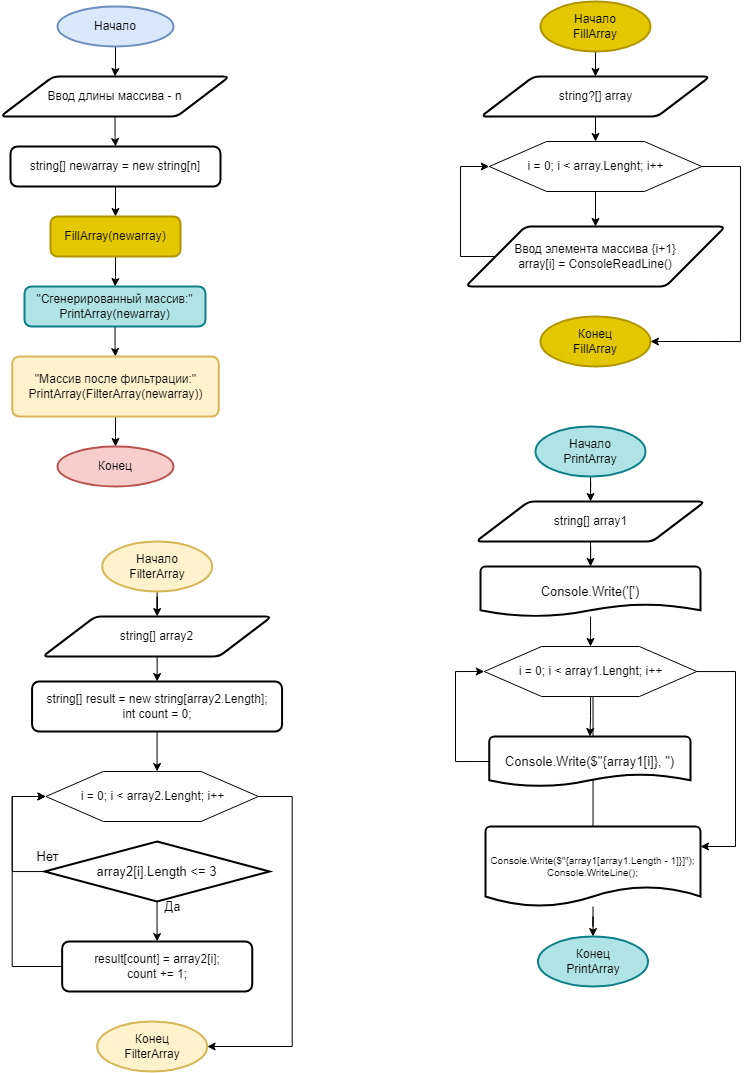

The diagram above was exported from draw.io. Its source (the exported page's mxGraphModel, read from the mxfile embedded in the PNG):
<mxGraphModel dx="1687" dy="1118" grid="1" gridSize="10" guides="1" tooltips="1" connect="1" arrows="1" fold="1" page="1" pageScale="1" pageWidth="827" pageHeight="1169" math="0" shadow="0">
  <root>
    <mxCell id="0" />
    <mxCell id="1" parent="0" />
    <mxCell id="qpszeZeNw3I2DrCRteJ8-4" value="" style="edgeStyle=orthogonalEdgeStyle;rounded=0;orthogonalLoop=1;jettySize=auto;html=1;" edge="1" parent="1" source="qpszeZeNw3I2DrCRteJ8-1" target="qpszeZeNw3I2DrCRteJ8-3">
      <mxGeometry relative="1" as="geometry" />
    </mxCell>
    <mxCell id="qpszeZeNw3I2DrCRteJ8-1" value="Начало" style="strokeWidth=2;html=1;shape=mxgraph.flowchart.start_1;whiteSpace=wrap;fillColor=#dae8fc;strokeColor=#6c8ebf;" vertex="1" parent="1">
      <mxGeometry x="107" y="20" width="116" height="40" as="geometry" />
    </mxCell>
    <mxCell id="qpszeZeNw3I2DrCRteJ8-6" value="" style="edgeStyle=orthogonalEdgeStyle;rounded=0;orthogonalLoop=1;jettySize=auto;html=1;" edge="1" parent="1" source="qpszeZeNw3I2DrCRteJ8-3" target="qpszeZeNw3I2DrCRteJ8-5">
      <mxGeometry relative="1" as="geometry" />
    </mxCell>
    <mxCell id="qpszeZeNw3I2DrCRteJ8-3" value="Ввод длины массива - n" style="shape=parallelogram;html=1;strokeWidth=2;perimeter=parallelogramPerimeter;whiteSpace=wrap;rounded=1;arcSize=12;size=0.23;" vertex="1" parent="1">
      <mxGeometry x="50" y="90" width="229" height="40" as="geometry" />
    </mxCell>
    <mxCell id="qpszeZeNw3I2DrCRteJ8-8" value="" style="edgeStyle=orthogonalEdgeStyle;rounded=0;orthogonalLoop=1;jettySize=auto;html=1;" edge="1" parent="1" source="qpszeZeNw3I2DrCRteJ8-5">
      <mxGeometry relative="1" as="geometry">
        <mxPoint x="165" y="230" as="targetPoint" />
      </mxGeometry>
    </mxCell>
    <mxCell id="qpszeZeNw3I2DrCRteJ8-5" value="string[] newarray = new string[n]" style="rounded=1;whiteSpace=wrap;html=1;absoluteArcSize=1;arcSize=14;strokeWidth=2;" vertex="1" parent="1">
      <mxGeometry x="60" y="160" width="210" height="40" as="geometry" />
    </mxCell>
    <mxCell id="qpszeZeNw3I2DrCRteJ8-11" value="" style="edgeStyle=orthogonalEdgeStyle;rounded=0;orthogonalLoop=1;jettySize=auto;html=1;" edge="1" parent="1" source="qpszeZeNw3I2DrCRteJ8-9" target="qpszeZeNw3I2DrCRteJ8-10">
      <mxGeometry relative="1" as="geometry" />
    </mxCell>
    <mxCell id="qpszeZeNw3I2DrCRteJ8-9" value="FillArray(newarray)" style="rounded=1;whiteSpace=wrap;html=1;absoluteArcSize=1;arcSize=14;strokeWidth=2;fillColor=#e3c800;fontColor=#000000;strokeColor=#B09500;" vertex="1" parent="1">
      <mxGeometry x="100" y="230" width="130" height="40" as="geometry" />
    </mxCell>
    <mxCell id="qpszeZeNw3I2DrCRteJ8-13" value="" style="edgeStyle=orthogonalEdgeStyle;rounded=0;orthogonalLoop=1;jettySize=auto;html=1;" edge="1" parent="1" source="qpszeZeNw3I2DrCRteJ8-10" target="qpszeZeNw3I2DrCRteJ8-12">
      <mxGeometry relative="1" as="geometry" />
    </mxCell>
    <mxCell id="qpszeZeNw3I2DrCRteJ8-10" value="&quot;Сгенерированный массив:&quot;&lt;br&gt;PrintArray(newarray)" style="rounded=1;whiteSpace=wrap;html=1;absoluteArcSize=1;arcSize=14;strokeWidth=2;fillColor=#b0e3e6;strokeColor=#0e8088;" vertex="1" parent="1">
      <mxGeometry x="74" y="300" width="181" height="40" as="geometry" />
    </mxCell>
    <mxCell id="qpszeZeNw3I2DrCRteJ8-15" value="" style="edgeStyle=orthogonalEdgeStyle;rounded=0;orthogonalLoop=1;jettySize=auto;html=1;" edge="1" parent="1" source="qpszeZeNw3I2DrCRteJ8-12" target="qpszeZeNw3I2DrCRteJ8-14">
      <mxGeometry relative="1" as="geometry" />
    </mxCell>
    <mxCell id="qpszeZeNw3I2DrCRteJ8-12" value="&quot;Массив после фильтрации:&quot;&lt;br&gt;PrintArray(FilterArray(newarray))" style="rounded=1;whiteSpace=wrap;html=1;absoluteArcSize=1;arcSize=14;strokeWidth=2;fillColor=#fff2cc;strokeColor=#d6b656;" vertex="1" parent="1">
      <mxGeometry x="61.75" y="370" width="206.5" height="60" as="geometry" />
    </mxCell>
    <mxCell id="qpszeZeNw3I2DrCRteJ8-14" value="Конец" style="strokeWidth=2;html=1;shape=mxgraph.flowchart.start_1;whiteSpace=wrap;fillColor=#f8cecc;strokeColor=#b85450;" vertex="1" parent="1">
      <mxGeometry x="107" y="460" width="116" height="40" as="geometry" />
    </mxCell>
    <mxCell id="qpszeZeNw3I2DrCRteJ8-19" value="" style="edgeStyle=orthogonalEdgeStyle;rounded=0;orthogonalLoop=1;jettySize=auto;html=1;" edge="1" parent="1" source="qpszeZeNw3I2DrCRteJ8-16" target="qpszeZeNw3I2DrCRteJ8-18">
      <mxGeometry relative="1" as="geometry" />
    </mxCell>
    <mxCell id="qpszeZeNw3I2DrCRteJ8-16" value="Начало&lt;br&gt;FillArray" style="strokeWidth=2;html=1;shape=mxgraph.flowchart.start_1;whiteSpace=wrap;fillColor=#e3c800;fontColor=#000000;strokeColor=#B09500;" vertex="1" parent="1">
      <mxGeometry x="590" y="15" width="110" height="50" as="geometry" />
    </mxCell>
    <mxCell id="qpszeZeNw3I2DrCRteJ8-21" value="" style="edgeStyle=orthogonalEdgeStyle;rounded=0;orthogonalLoop=1;jettySize=auto;html=1;" edge="1" parent="1" source="qpszeZeNw3I2DrCRteJ8-18" target="qpszeZeNw3I2DrCRteJ8-20">
      <mxGeometry relative="1" as="geometry" />
    </mxCell>
    <mxCell id="qpszeZeNw3I2DrCRteJ8-18" value="string?[] array" style="shape=parallelogram;html=1;strokeWidth=2;perimeter=parallelogramPerimeter;whiteSpace=wrap;rounded=1;arcSize=12;size=0.23;" vertex="1" parent="1">
      <mxGeometry x="530.5" y="90" width="229" height="40" as="geometry" />
    </mxCell>
    <mxCell id="qpszeZeNw3I2DrCRteJ8-25" value="" style="edgeStyle=orthogonalEdgeStyle;rounded=0;orthogonalLoop=1;jettySize=auto;html=1;fontSize=10;" edge="1" parent="1" source="qpszeZeNw3I2DrCRteJ8-20" target="qpszeZeNw3I2DrCRteJ8-24">
      <mxGeometry relative="1" as="geometry" />
    </mxCell>
    <mxCell id="qpszeZeNw3I2DrCRteJ8-28" style="edgeStyle=orthogonalEdgeStyle;rounded=0;orthogonalLoop=1;jettySize=auto;html=1;entryX=1;entryY=0.5;entryDx=0;entryDy=0;entryPerimeter=0;fontSize=10;" edge="1" parent="1" source="qpszeZeNw3I2DrCRteJ8-20" target="qpszeZeNw3I2DrCRteJ8-27">
      <mxGeometry relative="1" as="geometry">
        <Array as="points">
          <mxPoint x="790" y="180" />
          <mxPoint x="790" y="355" />
        </Array>
      </mxGeometry>
    </mxCell>
    <mxCell id="qpszeZeNw3I2DrCRteJ8-20" value="i = 0; i &amp;lt; array.Lenght; i++" style="verticalLabelPosition=middle;verticalAlign=middle;html=1;shape=hexagon;perimeter=hexagonPerimeter2;arcSize=6;size=0.27;labelPosition=center;align=center;" vertex="1" parent="1">
      <mxGeometry x="538.75" y="155" width="212.5" height="50" as="geometry" />
    </mxCell>
    <mxCell id="qpszeZeNw3I2DrCRteJ8-26" style="edgeStyle=orthogonalEdgeStyle;rounded=0;orthogonalLoop=1;jettySize=auto;html=1;entryX=0;entryY=0.5;entryDx=0;entryDy=0;fontSize=10;" edge="1" parent="1" source="qpszeZeNw3I2DrCRteJ8-24" target="qpszeZeNw3I2DrCRteJ8-20">
      <mxGeometry relative="1" as="geometry">
        <Array as="points">
          <mxPoint x="510" y="270" />
          <mxPoint x="510" y="180" />
        </Array>
      </mxGeometry>
    </mxCell>
    <mxCell id="qpszeZeNw3I2DrCRteJ8-24" value="Ввод элемента массива {i+1}&lt;br&gt;array[i] = ConsoleReadLine()" style="shape=parallelogram;html=1;strokeWidth=2;perimeter=parallelogramPerimeter;whiteSpace=wrap;rounded=1;arcSize=12;size=0.23;" vertex="1" parent="1">
      <mxGeometry x="515.13" y="240" width="259.75" height="60" as="geometry" />
    </mxCell>
    <mxCell id="qpszeZeNw3I2DrCRteJ8-27" value="Конец&lt;br&gt;FillArray" style="strokeWidth=2;html=1;shape=mxgraph.flowchart.start_1;whiteSpace=wrap;fillColor=#e3c800;fontColor=#000000;strokeColor=#B09500;" vertex="1" parent="1">
      <mxGeometry x="590" y="330" width="110" height="50" as="geometry" />
    </mxCell>
    <mxCell id="qpszeZeNw3I2DrCRteJ8-29" value="" style="edgeStyle=orthogonalEdgeStyle;rounded=0;orthogonalLoop=1;jettySize=auto;html=1;" edge="1" parent="1" source="qpszeZeNw3I2DrCRteJ8-30" target="qpszeZeNw3I2DrCRteJ8-32">
      <mxGeometry relative="1" as="geometry" />
    </mxCell>
    <mxCell id="qpszeZeNw3I2DrCRteJ8-30" value="Начало&lt;br&gt;PrintArray" style="strokeWidth=2;html=1;shape=mxgraph.flowchart.start_1;whiteSpace=wrap;fillColor=#b0e3e6;strokeColor=#0e8088;" vertex="1" parent="1">
      <mxGeometry x="585.01" y="440" width="110" height="50" as="geometry" />
    </mxCell>
    <mxCell id="qpszeZeNw3I2DrCRteJ8-40" value="" style="edgeStyle=orthogonalEdgeStyle;rounded=0;orthogonalLoop=1;jettySize=auto;html=1;fontSize=10;" edge="1" parent="1" source="qpszeZeNw3I2DrCRteJ8-32" target="qpszeZeNw3I2DrCRteJ8-39">
      <mxGeometry relative="1" as="geometry" />
    </mxCell>
    <mxCell id="qpszeZeNw3I2DrCRteJ8-32" value="string[] array1" style="shape=parallelogram;html=1;strokeWidth=2;perimeter=parallelogramPerimeter;whiteSpace=wrap;rounded=1;arcSize=12;size=0.23;" vertex="1" parent="1">
      <mxGeometry x="525.51" y="515" width="229" height="40" as="geometry" />
    </mxCell>
    <mxCell id="qpszeZeNw3I2DrCRteJ8-34" style="edgeStyle=orthogonalEdgeStyle;rounded=0;orthogonalLoop=1;jettySize=auto;html=1;fontSize=10;startArrow=none;" edge="1" parent="1" source="qpszeZeNw3I2DrCRteJ8-45">
      <mxGeometry relative="1" as="geometry">
        <Array as="points">
          <mxPoint x="785.01" y="685" />
          <mxPoint x="785.01" y="860" />
        </Array>
        <mxPoint x="750" y="860" as="targetPoint" />
      </mxGeometry>
    </mxCell>
    <mxCell id="qpszeZeNw3I2DrCRteJ8-43" value="" style="edgeStyle=orthogonalEdgeStyle;rounded=0;orthogonalLoop=1;jettySize=auto;html=1;fontSize=13;" edge="1" parent="1" source="qpszeZeNw3I2DrCRteJ8-35" target="qpszeZeNw3I2DrCRteJ8-42">
      <mxGeometry relative="1" as="geometry" />
    </mxCell>
    <mxCell id="qpszeZeNw3I2DrCRteJ8-35" value="i = 0; i &amp;lt; array1.Lenght; i++" style="verticalLabelPosition=middle;verticalAlign=middle;html=1;shape=hexagon;perimeter=hexagonPerimeter2;arcSize=6;size=0.27;labelPosition=center;align=center;" vertex="1" parent="1">
      <mxGeometry x="533.76" y="660" width="212.5" height="50" as="geometry" />
    </mxCell>
    <mxCell id="qpszeZeNw3I2DrCRteJ8-36" style="edgeStyle=orthogonalEdgeStyle;rounded=0;orthogonalLoop=1;jettySize=auto;html=1;entryX=0;entryY=0.5;entryDx=0;entryDy=0;fontSize=10;" edge="1" parent="1" target="qpszeZeNw3I2DrCRteJ8-35">
      <mxGeometry relative="1" as="geometry">
        <Array as="points">
          <mxPoint x="505.01" y="775" />
          <mxPoint x="505.01" y="685" />
        </Array>
        <mxPoint x="540.0112500000002" y="775" as="sourcePoint" />
      </mxGeometry>
    </mxCell>
    <mxCell id="qpszeZeNw3I2DrCRteJ8-41" value="" style="edgeStyle=orthogonalEdgeStyle;rounded=0;orthogonalLoop=1;jettySize=auto;html=1;fontSize=10;" edge="1" parent="1" source="qpszeZeNw3I2DrCRteJ8-39" target="qpszeZeNw3I2DrCRteJ8-35">
      <mxGeometry relative="1" as="geometry" />
    </mxCell>
    <mxCell id="qpszeZeNw3I2DrCRteJ8-39" value="Console.Write('[')" style="strokeWidth=2;html=1;shape=mxgraph.flowchart.document2;whiteSpace=wrap;size=0.25;fontSize=13;" vertex="1" parent="1">
      <mxGeometry x="530.01" y="580" width="220" height="50" as="geometry" />
    </mxCell>
    <mxCell id="qpszeZeNw3I2DrCRteJ8-42" value="Console.Write($&quot;{array1[i]}, &quot;)" style="strokeWidth=2;html=1;shape=mxgraph.flowchart.document2;whiteSpace=wrap;size=0.25;fontSize=13;" vertex="1" parent="1">
      <mxGeometry x="538.75" y="750" width="201.25" height="50" as="geometry" />
    </mxCell>
    <mxCell id="qpszeZeNw3I2DrCRteJ8-44" value="Конец&lt;br&gt;PrintArray" style="strokeWidth=2;html=1;shape=mxgraph.flowchart.start_1;whiteSpace=wrap;fillColor=#b0e3e6;strokeColor=#0e8088;" vertex="1" parent="1">
      <mxGeometry x="587.5" y="950" width="110" height="50" as="geometry" />
    </mxCell>
    <mxCell id="qpszeZeNw3I2DrCRteJ8-47" value="" style="edgeStyle=orthogonalEdgeStyle;rounded=0;orthogonalLoop=1;jettySize=auto;html=1;fontSize=10;" edge="1" parent="1" source="qpszeZeNw3I2DrCRteJ8-45" target="qpszeZeNw3I2DrCRteJ8-44">
      <mxGeometry relative="1" as="geometry" />
    </mxCell>
    <mxCell id="qpszeZeNw3I2DrCRteJ8-45" value="Console.Write($&quot;{array1[array1.Length - 1]}]&quot;); Console.WriteLine();" style="strokeWidth=2;html=1;shape=mxgraph.flowchart.document2;whiteSpace=wrap;size=0.25;fontSize=10;" vertex="1" parent="1">
      <mxGeometry x="535" y="840" width="215" height="80" as="geometry" />
    </mxCell>
    <mxCell id="qpszeZeNw3I2DrCRteJ8-48" value="" style="edgeStyle=orthogonalEdgeStyle;rounded=0;orthogonalLoop=1;jettySize=auto;html=1;" edge="1" parent="1" source="qpszeZeNw3I2DrCRteJ8-49" target="qpszeZeNw3I2DrCRteJ8-51">
      <mxGeometry relative="1" as="geometry" />
    </mxCell>
    <mxCell id="qpszeZeNw3I2DrCRteJ8-49" value="Начало&lt;br&gt;FilterArray" style="strokeWidth=2;html=1;shape=mxgraph.flowchart.start_1;whiteSpace=wrap;fillColor=#fff2cc;strokeColor=#d6b656;" vertex="1" parent="1">
      <mxGeometry x="151.69" y="555" width="110" height="50" as="geometry" />
    </mxCell>
    <mxCell id="qpszeZeNw3I2DrCRteJ8-59" value="" style="edgeStyle=orthogonalEdgeStyle;rounded=0;orthogonalLoop=1;jettySize=auto;html=1;fontSize=10;" edge="1" parent="1" source="qpszeZeNw3I2DrCRteJ8-51" target="qpszeZeNw3I2DrCRteJ8-58">
      <mxGeometry relative="1" as="geometry" />
    </mxCell>
    <mxCell id="qpszeZeNw3I2DrCRteJ8-51" value="string[] array2" style="shape=parallelogram;html=1;strokeWidth=2;perimeter=parallelogramPerimeter;whiteSpace=wrap;rounded=1;arcSize=12;size=0.23;" vertex="1" parent="1">
      <mxGeometry x="92.19" y="630" width="229" height="40" as="geometry" />
    </mxCell>
    <mxCell id="qpszeZeNw3I2DrCRteJ8-72" style="edgeStyle=orthogonalEdgeStyle;rounded=0;orthogonalLoop=1;jettySize=auto;html=1;entryX=1;entryY=0.5;entryDx=0;entryDy=0;entryPerimeter=0;fontSize=13;" edge="1" parent="1" source="qpszeZeNw3I2DrCRteJ8-54" target="qpszeZeNw3I2DrCRteJ8-57">
      <mxGeometry relative="1" as="geometry">
        <Array as="points">
          <mxPoint x="341.69" y="810" />
          <mxPoint x="341.69" y="1060" />
        </Array>
      </mxGeometry>
    </mxCell>
    <mxCell id="qpszeZeNw3I2DrCRteJ8-54" value="i = 0; i &amp;lt; array2.Lenght; i++" style="verticalLabelPosition=middle;verticalAlign=middle;html=1;shape=hexagon;perimeter=hexagonPerimeter2;arcSize=6;size=0.27;labelPosition=center;align=center;" vertex="1" parent="1">
      <mxGeometry x="95.41999999999999" y="785" width="212.5" height="50" as="geometry" />
    </mxCell>
    <mxCell id="qpszeZeNw3I2DrCRteJ8-57" value="Конец&lt;br&gt;FilterArray" style="strokeWidth=2;html=1;shape=mxgraph.flowchart.start_1;whiteSpace=wrap;fillColor=#fff2cc;strokeColor=#d6b656;" vertex="1" parent="1">
      <mxGeometry x="146.69" y="1035" width="110" height="50" as="geometry" />
    </mxCell>
    <mxCell id="qpszeZeNw3I2DrCRteJ8-64" value="" style="edgeStyle=orthogonalEdgeStyle;rounded=0;orthogonalLoop=1;jettySize=auto;html=1;fontSize=10;" edge="1" parent="1" source="qpszeZeNw3I2DrCRteJ8-58" target="qpszeZeNw3I2DrCRteJ8-54">
      <mxGeometry x="-0.4602" y="5" relative="1" as="geometry">
        <Array as="points">
          <mxPoint x="206.69" y="805" />
          <mxPoint x="206.69" y="805" />
        </Array>
        <mxPoint as="offset" />
      </mxGeometry>
    </mxCell>
    <mxCell id="qpszeZeNw3I2DrCRteJ8-58" value="string[] result = new string[array2.Length]; &lt;br&gt;int count = 0;" style="rounded=1;whiteSpace=wrap;html=1;absoluteArcSize=1;arcSize=14;strokeWidth=2;" vertex="1" parent="1">
      <mxGeometry x="81.57" y="695" width="250" height="50" as="geometry" />
    </mxCell>
    <mxCell id="qpszeZeNw3I2DrCRteJ8-67" value="" style="edgeStyle=orthogonalEdgeStyle;rounded=0;orthogonalLoop=1;jettySize=auto;html=1;fontSize=13;" edge="1" parent="1" source="qpszeZeNw3I2DrCRteJ8-65" target="qpszeZeNw3I2DrCRteJ8-66">
      <mxGeometry relative="1" as="geometry" />
    </mxCell>
    <mxCell id="qpszeZeNw3I2DrCRteJ8-69" style="edgeStyle=orthogonalEdgeStyle;rounded=0;orthogonalLoop=1;jettySize=auto;html=1;entryX=0;entryY=0.5;entryDx=0;entryDy=0;fontSize=13;" edge="1" parent="1" source="qpszeZeNw3I2DrCRteJ8-65" target="qpszeZeNw3I2DrCRteJ8-54">
      <mxGeometry relative="1" as="geometry">
        <Array as="points">
          <mxPoint x="61.69" y="885" />
          <mxPoint x="61.69" y="810" />
        </Array>
      </mxGeometry>
    </mxCell>
    <mxCell id="qpszeZeNw3I2DrCRteJ8-65" value="array2[i].Length &amp;lt;= 3" style="strokeWidth=2;html=1;shape=mxgraph.flowchart.decision;whiteSpace=wrap;fontSize=13;" vertex="1" parent="1">
      <mxGeometry x="94.00999999999999" y="855" width="225.12" height="60" as="geometry" />
    </mxCell>
    <mxCell id="qpszeZeNw3I2DrCRteJ8-71" style="edgeStyle=orthogonalEdgeStyle;rounded=0;orthogonalLoop=1;jettySize=auto;html=1;entryX=0;entryY=0.5;entryDx=0;entryDy=0;fontSize=13;" edge="1" parent="1" source="qpszeZeNw3I2DrCRteJ8-66" target="qpszeZeNw3I2DrCRteJ8-54">
      <mxGeometry relative="1" as="geometry">
        <Array as="points">
          <mxPoint x="61.69" y="980" />
          <mxPoint x="61.69" y="810" />
        </Array>
      </mxGeometry>
    </mxCell>
    <mxCell id="qpszeZeNw3I2DrCRteJ8-66" value="result[count] = array2[i]; &lt;br&gt;count += 1;" style="rounded=1;whiteSpace=wrap;html=1;absoluteArcSize=1;arcSize=14;strokeWidth=2;" vertex="1" parent="1">
      <mxGeometry x="111.63" y="955" width="190.12" height="50" as="geometry" />
    </mxCell>
    <mxCell id="qpszeZeNw3I2DrCRteJ8-68" value="Да" style="text;html=1;align=center;verticalAlign=middle;resizable=0;points=[];autosize=1;strokeColor=none;fillColor=none;fontSize=13;" vertex="1" parent="1">
      <mxGeometry x="201.69" y="905" width="40" height="30" as="geometry" />
    </mxCell>
    <mxCell id="qpszeZeNw3I2DrCRteJ8-70" value="Нет" style="text;html=1;align=center;verticalAlign=middle;resizable=0;points=[];autosize=1;strokeColor=none;fillColor=none;fontSize=13;labelBackgroundColor=#f5f5f5;" vertex="1" parent="1">
      <mxGeometry x="71.69" y="855" width="50" height="30" as="geometry" />
    </mxCell>
  </root>
</mxGraphModel>